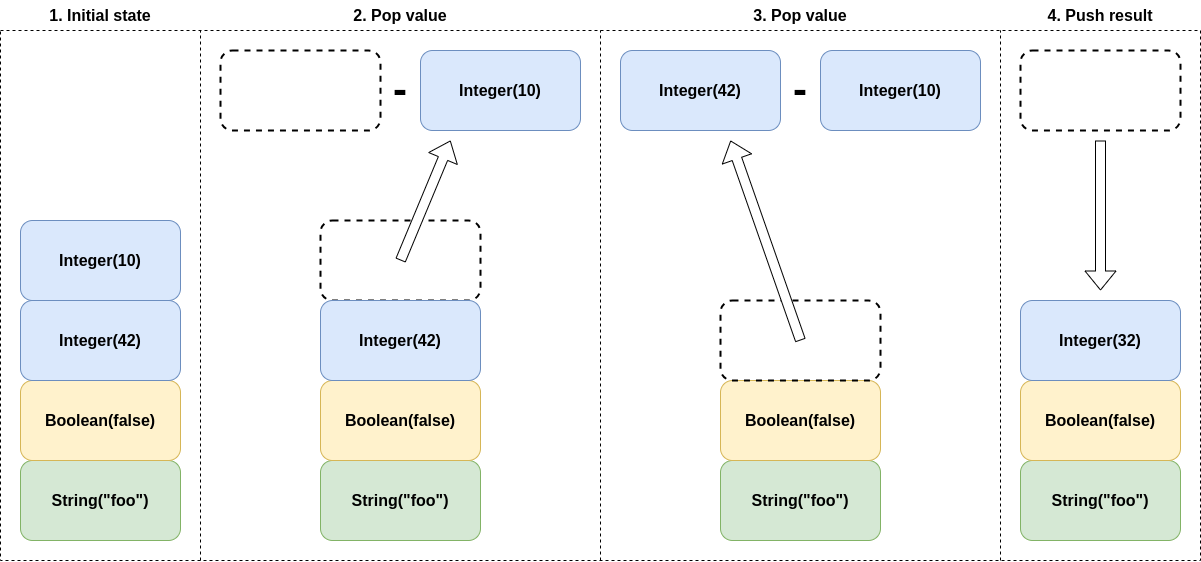

The diagram above was exported from draw.io. Its source (the exported page's mxGraphModel, read from the mxfile embedded in the PNG):
<mxGraphModel dx="1728" dy="998" grid="1" gridSize="10" guides="1" tooltips="1" connect="1" arrows="1" fold="1" page="1" pageScale="1" pageWidth="827" pageHeight="1169" math="0" shadow="0">
  <root>
    <mxCell id="0" />
    <mxCell id="1" parent="0" />
    <mxCell id="1A6BsR7OOskvKpw7yfME-44" value="" style="rounded=0;whiteSpace=wrap;html=1;fillColor=none;dashed=1;" vertex="1" parent="1">
      <mxGeometry x="100" y="210" width="1200" height="530" as="geometry" />
    </mxCell>
    <mxCell id="1A6BsR7OOskvKpw7yfME-2" value="&lt;b&gt;String(&quot;foo&quot;)&lt;/b&gt;" style="rounded=1;whiteSpace=wrap;html=1;fontSize=16;fillColor=#d5e8d4;strokeColor=#82b366;" vertex="1" parent="1">
      <mxGeometry x="120" y="640" width="160" height="80" as="geometry" />
    </mxCell>
    <mxCell id="1A6BsR7OOskvKpw7yfME-3" value="&lt;b&gt;Boolean(false)&lt;/b&gt;" style="rounded=1;whiteSpace=wrap;html=1;fontSize=16;fillColor=#fff2cc;strokeColor=#d6b656;" vertex="1" parent="1">
      <mxGeometry x="120" y="560" width="160" height="80" as="geometry" />
    </mxCell>
    <mxCell id="1A6BsR7OOskvKpw7yfME-4" value="&lt;b&gt;Integer(42)&lt;/b&gt;" style="rounded=1;whiteSpace=wrap;html=1;fontSize=16;fillColor=#dae8fc;strokeColor=#6c8ebf;" vertex="1" parent="1">
      <mxGeometry x="120" y="480" width="160" height="80" as="geometry" />
    </mxCell>
    <mxCell id="1A6BsR7OOskvKpw7yfME-5" value="&lt;b&gt;Integer(10)&lt;/b&gt;" style="rounded=1;whiteSpace=wrap;html=1;fontSize=16;fillColor=#dae8fc;strokeColor=#6c8ebf;" vertex="1" parent="1">
      <mxGeometry x="120" y="400" width="160" height="80" as="geometry" />
    </mxCell>
    <mxCell id="1A6BsR7OOskvKpw7yfME-7" value="&lt;b&gt;String(&quot;foo&quot;)&lt;/b&gt;" style="rounded=1;whiteSpace=wrap;html=1;fontSize=16;fillColor=#d5e8d4;strokeColor=#82b366;" vertex="1" parent="1">
      <mxGeometry x="420" y="640" width="160" height="80" as="geometry" />
    </mxCell>
    <mxCell id="1A6BsR7OOskvKpw7yfME-8" value="&lt;b&gt;Boolean(false)&lt;/b&gt;" style="rounded=1;whiteSpace=wrap;html=1;fontSize=16;fillColor=#fff2cc;strokeColor=#d6b656;" vertex="1" parent="1">
      <mxGeometry x="420" y="560" width="160" height="80" as="geometry" />
    </mxCell>
    <mxCell id="1A6BsR7OOskvKpw7yfME-10" value="&lt;b&gt;Integer(10)&lt;/b&gt;" style="rounded=1;whiteSpace=wrap;html=1;fontSize=16;fillColor=#dae8fc;strokeColor=#6c8ebf;" vertex="1" parent="1">
      <mxGeometry x="520" y="230" width="160" height="80" as="geometry" />
    </mxCell>
    <mxCell id="1A6BsR7OOskvKpw7yfME-11" value="-" style="text;html=1;strokeColor=none;fillColor=none;align=center;verticalAlign=middle;whiteSpace=wrap;rounded=0;fontSize=42;fontStyle=1" vertex="1" parent="1">
      <mxGeometry x="480" y="255" width="40" height="30" as="geometry" />
    </mxCell>
    <mxCell id="1A6BsR7OOskvKpw7yfME-14" value="&lt;b&gt;String(&quot;foo&quot;)&lt;/b&gt;" style="rounded=1;whiteSpace=wrap;html=1;fontSize=16;fillColor=#d5e8d4;strokeColor=#82b366;" vertex="1" parent="1">
      <mxGeometry x="1120" y="640" width="160" height="80" as="geometry" />
    </mxCell>
    <mxCell id="1A6BsR7OOskvKpw7yfME-15" value="&lt;b&gt;Boolean(false)&lt;/b&gt;" style="rounded=1;whiteSpace=wrap;html=1;fontSize=16;fillColor=#fff2cc;strokeColor=#d6b656;" vertex="1" parent="1">
      <mxGeometry x="1120" y="560" width="160" height="80" as="geometry" />
    </mxCell>
    <mxCell id="1A6BsR7OOskvKpw7yfME-16" value="&lt;b&gt;Integer(32)&lt;/b&gt;" style="rounded=1;whiteSpace=wrap;html=1;fontSize=16;fillColor=#dae8fc;strokeColor=#6c8ebf;" vertex="1" parent="1">
      <mxGeometry x="1120" y="480" width="160" height="80" as="geometry" />
    </mxCell>
    <mxCell id="1A6BsR7OOskvKpw7yfME-17" value="" style="shape=flexArrow;endArrow=classic;html=1;rounded=0;fillColor=default;" edge="1" parent="1">
      <mxGeometry width="50" height="50" relative="1" as="geometry">
        <mxPoint x="1200" y="320" as="sourcePoint" />
        <mxPoint x="1200" y="470" as="targetPoint" />
      </mxGeometry>
    </mxCell>
    <mxCell id="1A6BsR7OOskvKpw7yfME-19" value="" style="rounded=1;whiteSpace=wrap;html=1;fontSize=16;dashed=1;strokeWidth=2;fillColor=none;" vertex="1" parent="1">
      <mxGeometry x="420" y="400" width="160" height="80" as="geometry" />
    </mxCell>
    <mxCell id="1A6BsR7OOskvKpw7yfME-20" value="&lt;b&gt;Integer(42)&lt;/b&gt;" style="rounded=1;whiteSpace=wrap;html=1;fontSize=16;fillColor=#dae8fc;strokeColor=#6c8ebf;" vertex="1" parent="1">
      <mxGeometry x="420" y="480" width="160" height="80" as="geometry" />
    </mxCell>
    <mxCell id="1A6BsR7OOskvKpw7yfME-22" value="&lt;b&gt;String(&quot;foo&quot;)&lt;/b&gt;" style="rounded=1;whiteSpace=wrap;html=1;fontSize=16;fillColor=#d5e8d4;strokeColor=#82b366;" vertex="1" parent="1">
      <mxGeometry x="820" y="640" width="160" height="80" as="geometry" />
    </mxCell>
    <mxCell id="1A6BsR7OOskvKpw7yfME-23" value="&lt;b&gt;Boolean(false)&lt;/b&gt;" style="rounded=1;whiteSpace=wrap;html=1;fontSize=16;fillColor=#fff2cc;strokeColor=#d6b656;" vertex="1" parent="1">
      <mxGeometry x="820" y="560" width="160" height="80" as="geometry" />
    </mxCell>
    <mxCell id="1A6BsR7OOskvKpw7yfME-26" value="" style="rounded=1;whiteSpace=wrap;html=1;fontSize=16;dashed=1;strokeWidth=2;fillColor=none;" vertex="1" parent="1">
      <mxGeometry x="820" y="480" width="160" height="80" as="geometry" />
    </mxCell>
    <mxCell id="1A6BsR7OOskvKpw7yfME-27" value="" style="shape=flexArrow;endArrow=classic;html=1;rounded=0;fillColor=default;" edge="1" parent="1">
      <mxGeometry width="50" height="50" relative="1" as="geometry">
        <mxPoint x="500" y="440" as="sourcePoint" />
        <mxPoint x="550" y="320" as="targetPoint" />
      </mxGeometry>
    </mxCell>
    <mxCell id="1A6BsR7OOskvKpw7yfME-28" value="" style="rounded=1;whiteSpace=wrap;html=1;fontSize=16;dashed=1;strokeWidth=2;fillColor=none;" vertex="1" parent="1">
      <mxGeometry x="320" y="230" width="160" height="80" as="geometry" />
    </mxCell>
    <mxCell id="1A6BsR7OOskvKpw7yfME-34" value="&lt;b&gt;Integer(10)&lt;/b&gt;" style="rounded=1;whiteSpace=wrap;html=1;fontSize=16;fillColor=#dae8fc;strokeColor=#6c8ebf;" vertex="1" parent="1">
      <mxGeometry x="920" y="230" width="160" height="80" as="geometry" />
    </mxCell>
    <mxCell id="1A6BsR7OOskvKpw7yfME-35" value="-" style="text;html=1;strokeColor=none;fillColor=none;align=center;verticalAlign=middle;whiteSpace=wrap;rounded=0;fontSize=42;fontStyle=1" vertex="1" parent="1">
      <mxGeometry x="880" y="255" width="40" height="30" as="geometry" />
    </mxCell>
    <mxCell id="1A6BsR7OOskvKpw7yfME-37" value="" style="shape=flexArrow;endArrow=classic;html=1;rounded=0;fillColor=default;" edge="1" parent="1">
      <mxGeometry width="50" height="50" relative="1" as="geometry">
        <mxPoint x="900" y="520" as="sourcePoint" />
        <mxPoint x="830" y="320" as="targetPoint" />
      </mxGeometry>
    </mxCell>
    <mxCell id="1A6BsR7OOskvKpw7yfME-38" value="&lt;b&gt;Integer(42)&lt;/b&gt;" style="rounded=1;whiteSpace=wrap;html=1;fontSize=16;fillColor=#dae8fc;strokeColor=#6c8ebf;" vertex="1" parent="1">
      <mxGeometry x="720" y="230" width="160" height="80" as="geometry" />
    </mxCell>
    <mxCell id="1A6BsR7OOskvKpw7yfME-40" value="" style="endArrow=none;dashed=1;html=1;rounded=0;" edge="1" parent="1">
      <mxGeometry width="50" height="50" relative="1" as="geometry">
        <mxPoint x="300" y="740" as="sourcePoint" />
        <mxPoint x="300" y="210" as="targetPoint" />
      </mxGeometry>
    </mxCell>
    <mxCell id="1A6BsR7OOskvKpw7yfME-41" value="" style="endArrow=none;dashed=1;html=1;rounded=0;" edge="1" parent="1">
      <mxGeometry width="50" height="50" relative="1" as="geometry">
        <mxPoint x="700" y="740" as="sourcePoint" />
        <mxPoint x="700" y="210" as="targetPoint" />
      </mxGeometry>
    </mxCell>
    <mxCell id="1A6BsR7OOskvKpw7yfME-42" value="" style="endArrow=none;dashed=1;html=1;rounded=0;" edge="1" parent="1">
      <mxGeometry width="50" height="50" relative="1" as="geometry">
        <mxPoint x="1100" y="740" as="sourcePoint" />
        <mxPoint x="1100" y="210" as="targetPoint" />
      </mxGeometry>
    </mxCell>
    <mxCell id="1A6BsR7OOskvKpw7yfME-45" value="1. Initial state" style="text;html=1;strokeColor=none;fillColor=none;align=center;verticalAlign=middle;whiteSpace=wrap;rounded=0;fontSize=16;fontStyle=1" vertex="1" parent="1">
      <mxGeometry x="100" y="180" width="200" height="30" as="geometry" />
    </mxCell>
    <mxCell id="1A6BsR7OOskvKpw7yfME-46" value="2. Pop value" style="text;html=1;strokeColor=none;fillColor=none;align=center;verticalAlign=middle;whiteSpace=wrap;rounded=0;fontSize=16;fontStyle=1" vertex="1" parent="1">
      <mxGeometry x="300" y="180" width="400" height="30" as="geometry" />
    </mxCell>
    <mxCell id="1A6BsR7OOskvKpw7yfME-47" value="3. Pop value" style="text;html=1;strokeColor=none;fillColor=none;align=center;verticalAlign=middle;whiteSpace=wrap;rounded=0;fontSize=16;fontStyle=1" vertex="1" parent="1">
      <mxGeometry x="700" y="180" width="400" height="30" as="geometry" />
    </mxCell>
    <mxCell id="1A6BsR7OOskvKpw7yfME-48" value="4. Push result" style="text;html=1;strokeColor=none;fillColor=none;align=center;verticalAlign=middle;whiteSpace=wrap;rounded=0;fontSize=16;fontStyle=1" vertex="1" parent="1">
      <mxGeometry x="1100" y="180" width="200" height="30" as="geometry" />
    </mxCell>
    <mxCell id="1A6BsR7OOskvKpw7yfME-49" value="" style="rounded=1;whiteSpace=wrap;html=1;fontSize=16;dashed=1;strokeWidth=2;fillColor=none;" vertex="1" parent="1">
      <mxGeometry x="1120" y="230" width="160" height="80" as="geometry" />
    </mxCell>
  </root>
</mxGraphModel>